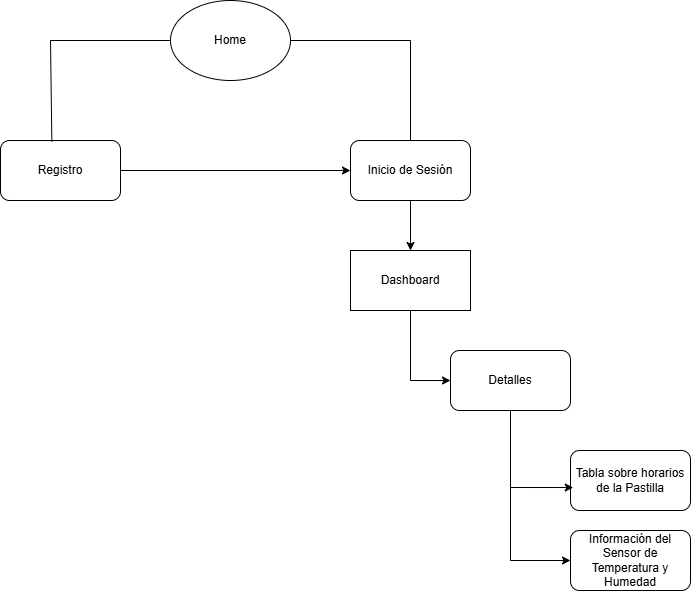

The diagram above was exported from draw.io. Its source (the exported page's mxGraphModel, read from the mxfile embedded in the PNG):
<mxGraphModel dx="880" dy="468" grid="1" gridSize="10" guides="1" tooltips="1" connect="1" arrows="1" fold="1" page="1" pageScale="1" pageWidth="827" pageHeight="1169" math="0" shadow="0">
  <root>
    <mxCell id="0" />
    <mxCell id="1" parent="0" />
    <mxCell id="i81oDGb5Ja29vE9oPb92-2" value="Registro" style="rounded=1;whiteSpace=wrap;html=1;" parent="1" vertex="1">
      <mxGeometry x="110" y="150" width="120" height="60" as="geometry" />
    </mxCell>
    <mxCell id="i81oDGb5Ja29vE9oPb92-3" value="Inicio de Sesión" style="rounded=1;whiteSpace=wrap;html=1;" parent="1" vertex="1">
      <mxGeometry x="460" y="150" width="120" height="60" as="geometry" />
    </mxCell>
    <mxCell id="i81oDGb5Ja29vE9oPb92-5" value="" style="endArrow=none;html=1;rounded=0;entryX=0;entryY=0.5;entryDx=0;entryDy=0;exitX=0.428;exitY=0.023;exitDx=0;exitDy=0;exitPerimeter=0;" parent="1" source="i81oDGb5Ja29vE9oPb92-2" edge="1">
      <mxGeometry width="50" height="50" relative="1" as="geometry">
        <mxPoint x="170" y="150" as="sourcePoint" />
        <mxPoint x="280" y="50" as="targetPoint" />
        <Array as="points">
          <mxPoint x="160" y="50" />
        </Array>
      </mxGeometry>
    </mxCell>
    <mxCell id="i81oDGb5Ja29vE9oPb92-8" value="" style="endArrow=none;html=1;rounded=0;entryX=1;entryY=0.5;entryDx=0;entryDy=0;" parent="1" source="i81oDGb5Ja29vE9oPb92-3" edge="1">
      <mxGeometry width="50" height="50" relative="1" as="geometry">
        <mxPoint x="520" y="140" as="sourcePoint" />
        <mxPoint x="400" y="50" as="targetPoint" />
        <Array as="points">
          <mxPoint x="520" y="50" />
        </Array>
      </mxGeometry>
    </mxCell>
    <mxCell id="i81oDGb5Ja29vE9oPb92-9" value="" style="endArrow=classic;html=1;rounded=0;exitX=0.5;exitY=1;exitDx=0;exitDy=0;entryX=0.5;entryY=0;entryDx=0;entryDy=0;" parent="1" source="i81oDGb5Ja29vE9oPb92-3" edge="1">
      <mxGeometry width="50" height="50" relative="1" as="geometry">
        <mxPoint x="390" y="320" as="sourcePoint" />
        <mxPoint x="520" y="260" as="targetPoint" />
      </mxGeometry>
    </mxCell>
    <mxCell id="i81oDGb5Ja29vE9oPb92-10" value="Detalles" style="rounded=1;whiteSpace=wrap;html=1;" parent="1" vertex="1">
      <mxGeometry x="560" y="360" width="120" height="60" as="geometry" />
    </mxCell>
    <mxCell id="i81oDGb5Ja29vE9oPb92-11" value="Tabla sobre horarios de la Pastilla" style="rounded=1;whiteSpace=wrap;html=1;" parent="1" vertex="1">
      <mxGeometry x="680" y="460" width="120" height="60" as="geometry" />
    </mxCell>
    <mxCell id="i81oDGb5Ja29vE9oPb92-12" value="" style="endArrow=classic;html=1;rounded=0;entryX=0;entryY=0.5;entryDx=0;entryDy=0;exitX=0.5;exitY=1;exitDx=0;exitDy=0;" parent="1" target="i81oDGb5Ja29vE9oPb92-10" edge="1">
      <mxGeometry width="50" height="50" relative="1" as="geometry">
        <mxPoint x="520" y="320" as="sourcePoint" />
        <mxPoint x="440" y="270" as="targetPoint" />
        <Array as="points">
          <mxPoint x="520" y="390" />
        </Array>
      </mxGeometry>
    </mxCell>
    <mxCell id="i81oDGb5Ja29vE9oPb92-14" value="" style="endArrow=classic;html=1;rounded=0;exitX=1;exitY=0.5;exitDx=0;exitDy=0;entryX=0;entryY=0.5;entryDx=0;entryDy=0;" parent="1" source="i81oDGb5Ja29vE9oPb92-2" target="i81oDGb5Ja29vE9oPb92-3" edge="1">
      <mxGeometry width="50" height="50" relative="1" as="geometry">
        <mxPoint x="390" y="320" as="sourcePoint" />
        <mxPoint x="440" y="270" as="targetPoint" />
      </mxGeometry>
    </mxCell>
    <mxCell id="i81oDGb5Ja29vE9oPb92-15" value="Home" style="ellipse;whiteSpace=wrap;html=1;" parent="1" vertex="1">
      <mxGeometry x="280" y="10" width="120" height="80" as="geometry" />
    </mxCell>
    <mxCell id="i81oDGb5Ja29vE9oPb92-16" value="Dashboard" style="rounded=0;whiteSpace=wrap;html=1;" parent="1" vertex="1">
      <mxGeometry x="460" y="260" width="120" height="60" as="geometry" />
    </mxCell>
    <mxCell id="i81oDGb5Ja29vE9oPb92-19" value="" style="endArrow=classic;html=1;rounded=0;entryX=0.023;entryY=0.617;entryDx=0;entryDy=0;entryPerimeter=0;exitX=0.5;exitY=1;exitDx=0;exitDy=0;" parent="1" source="i81oDGb5Ja29vE9oPb92-10" target="i81oDGb5Ja29vE9oPb92-11" edge="1">
      <mxGeometry width="50" height="50" relative="1" as="geometry">
        <mxPoint x="390" y="390" as="sourcePoint" />
        <mxPoint x="440" y="340" as="targetPoint" />
        <Array as="points">
          <mxPoint x="620" y="497" />
        </Array>
      </mxGeometry>
    </mxCell>
    <mxCell id="i81oDGb5Ja29vE9oPb92-20" value="Información del Sensor de Temperatura y Humedad" style="rounded=1;whiteSpace=wrap;html=1;" parent="1" vertex="1">
      <mxGeometry x="680" y="540" width="120" height="60" as="geometry" />
    </mxCell>
    <mxCell id="i81oDGb5Ja29vE9oPb92-21" value="" style="endArrow=classic;html=1;rounded=0;entryX=0;entryY=0.5;entryDx=0;entryDy=0;exitX=0.5;exitY=1;exitDx=0;exitDy=0;" parent="1" source="i81oDGb5Ja29vE9oPb92-10" target="i81oDGb5Ja29vE9oPb92-20" edge="1">
      <mxGeometry width="50" height="50" relative="1" as="geometry">
        <mxPoint x="620" y="610" as="sourcePoint" />
        <mxPoint x="670" y="560" as="targetPoint" />
        <Array as="points">
          <mxPoint x="620" y="570" />
        </Array>
      </mxGeometry>
    </mxCell>
  </root>
</mxGraphModel>